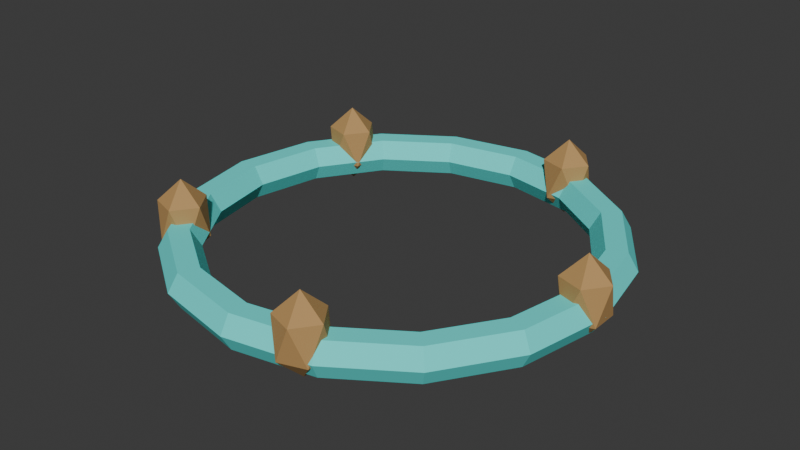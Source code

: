 # Source: SH10_LightningRing.blend  (saved by Blender 5.2.44; exported with 4.5.12 LTS)
import bpy
from mathutils import Matrix  # noqa: F401  (used for matrix-valued properties, if any)

bpy.ops.wm.read_factory_settings(use_empty=True)
scene = bpy.context.scene
scene.name = 'Scene'

# ---- collections
col_collection = bpy.data.collections.new('Collection'); scene.collection.children.link(col_collection)

# ---- materials (node trees are filled in below, after node groups)
mat_sh10_lightningring_soul = bpy.data.materials.new('SH10_LightningRing_Soul')
mat_sh10_lightningring_soul.diffuse_color = (0.1, 0.85, 0.8, 1.0)
mat_sh10_lightningring_bronze = bpy.data.materials.new('SH10_LightningRing_Bronze')
mat_sh10_lightningring_bronze.diffuse_color = (0.48, 0.28, 0.1, 1.0)

# ---- material node trees
mat_sh10_lightningring_soul.use_nodes = True; mat_sh10_lightningring_soul.node_tree.nodes.clear()
_N = mat_sh10_lightningring_soul.node_tree.nodes; _L = mat_sh10_lightningring_soul.node_tree.links
n0 = _N.new('ShaderNodeBsdfPrincipled'); n0.name = 'Principled BSDF'; n0.location = (-200, 100)
n0.inputs[0].default_value = (0.1, 0.85, 0.8, 1.0)
n0.inputs[2].default_value = 0.8
n0.inputs[10].default_value = 0.005
n1 = _N.new('ShaderNodeOutputMaterial'); n1.name = 'Material Output'; n1.location = (200, 100)
_L.new(n0.outputs[0], n1.inputs[0])
n1.is_active_output = True
mat_sh10_lightningring_bronze.use_nodes = True; mat_sh10_lightningring_bronze.node_tree.nodes.clear()
_N = mat_sh10_lightningring_bronze.node_tree.nodes; _L = mat_sh10_lightningring_bronze.node_tree.links
n0 = _N.new('ShaderNodeBsdfPrincipled'); n0.name = 'Principled BSDF'; n0.location = (-200, 100)
n0.inputs[0].default_value = (0.48, 0.28, 0.1, 1.0)
n0.inputs[2].default_value = 0.8
n0.inputs[10].default_value = 0.005
n1 = _N.new('ShaderNodeOutputMaterial'); n1.name = 'Material Output'; n1.location = (200, 100)
_L.new(n0.outputs[0], n1.inputs[0])
n1.is_active_output = True

# ---- world
world_world = bpy.data.worlds.new('World'); scene.world = world_world
world_world.use_nodes = True; world_world.node_tree.nodes.clear()
_N = world_world.node_tree.nodes; _L = world_world.node_tree.links
n0 = _N.new('ShaderNodeOutputWorld'); n0.name = 'World Output'; n0.location = (200, 100)
n1 = _N.new('ShaderNodeBackground'); n1.name = 'Background'; n1.location = (-200, 100)
n1.inputs[0].default_value = (0.05088, 0.05088, 0.05088, 1.0)
_L.new(n1.outputs[0], n0.inputs[0])
n0.is_active_output = True
world_world.color = (0.05088, 0.05088, 0.05088)
world_world.sun_shadow_jitter_overblur = 0.0

# ---- meshes
me_torus_013 = bpy.data.meshes.new('Torus.013')
me_torus_013.from_pydata([(0.66, 0.0, 0.12), (0.63, 0.0, 0.172), (0.57, 0.0, 0.172), (0.54, 0.0, 0.12), (0.57, 0.0, 0.06804), (0.63, 0.0, 0.06804), (0.6098, 0.2526, 0.12), (0.582, 0.2411, 0.172), (0.5266, 0.2181, 0.172), (0.4989, 0.2066, 0.12), (0.5266, 0.2181, 0.06804), (0.582, 0.2411, 0.06804), (0.4667, 0.4667, 0.12), (0.4455, 0.4455, 0.172), (0.4031, 0.4031, 0.172), (0.3818, 0.3818, 0.12), (0.4031, 0.4031, 0.06804), (0.4455, 0.4455, 0.06804), (0.2526, 0.6098, 0.12), (0.2411, 0.582, 0.172), (0.2181, 0.5266, 0.172), (0.2066, 0.4989, 0.12), (0.2181, 0.5266, 0.06804), (0.2411, 0.582, 0.06804), (4.983e-08, 0.66, 0.12), (4.756e-08, 0.63, 0.172), (4.303e-08, 0.57, 0.172), (4.077e-08, 0.54, 0.12), (4.303e-08, 0.57, 0.06804), (4.756e-08, 0.63, 0.06804), (-0.2526, 0.6098, 0.12), (-0.2411, 0.582, 0.172), (-0.2181, 0.5266, 0.172), (-0.2066, 0.4989, 0.12), (-0.2181, 0.5266, 0.06804), (-0.2411, 0.582, 0.06804), (-0.4667, 0.4667, 0.12), (-0.4455, 0.4455, 0.172), (-0.4031, 0.4031, 0.172), (-0.3818, 0.3818, 0.12), (-0.4031, 0.4031, 0.06804), (-0.4455, 0.4455, 0.06804), (-0.6098, 0.2526, 0.12), (-0.582, 0.2411, 0.172), (-0.5266, 0.2181, 0.172), (-0.4989, 0.2066, 0.12), (-0.5266, 0.2181, 0.06804), (-0.582, 0.2411, 0.06804), (-0.66, 5.77e-08, 0.12), (-0.63, 5.508e-08, 0.172), (-0.57, 4.983e-08, 0.172), (-0.54, 4.721e-08, 0.12), (-0.57, 4.983e-08, 0.06804), (-0.63, 5.508e-08, 0.06804), (-0.6098, -0.2526, 0.12), (-0.582, -0.2411, 0.172), (-0.5266, -0.2181, 0.172), (-0.4989, -0.2066, 0.12), (-0.5266, -0.2181, 0.06804), (-0.582, -0.2411, 0.06804), (-0.4667, -0.4667, 0.12), (-0.4455, -0.4455, 0.172), (-0.4031, -0.4031, 0.172), (-0.3818, -0.3818, 0.12), (-0.4031, -0.4031, 0.06804), (-0.4455, -0.4455, 0.06804), (-0.2526, -0.6098, 0.12), (-0.2411, -0.582, 0.172), (-0.2181, -0.5266, 0.172), (-0.2066, -0.4989, 0.12), (-0.2181, -0.5266, 0.06804), (-0.2411, -0.582, 0.06804), (4.983e-08, -0.66, 0.12), (4.756e-08, -0.63, 0.172), (4.303e-08, -0.57, 0.172), (4.077e-08, -0.54, 0.12), (4.303e-08, -0.57, 0.06804), (4.756e-08, -0.63, 0.06804), (0.2526, -0.6098, 0.12), (0.2411, -0.582, 0.172), (0.2181, -0.5266, 0.172), (0.2066, -0.4989, 0.12), (0.2181, -0.5266, 0.06804), (0.2411, -0.582, 0.06804), (0.4667, -0.4667, 0.12), (0.4455, -0.4455, 0.172), (0.4031, -0.4031, 0.172), (0.3818, -0.3818, 0.12), (0.4031, -0.4031, 0.06804), (0.4455, -0.4455, 0.06804), (0.6098, -0.2526, 0.12), (0.582, -0.2411, 0.172), (0.5266, -0.2181, 0.172), (0.4989, -0.2066, 0.12), (0.5266, -0.2181, 0.06804), (0.582, -0.2411, 0.06804), (0.6, 0.0, 0.04), (0.6579, -0.04206, 0.1063), (0.5779, -0.06805, 0.1063), (0.5284, 0.0, 0.1063), (0.5779, 0.06805, 0.1063), (0.6579, 0.04206, 0.1063), (0.6221, -0.06805, 0.2137), (0.5421, -0.04206, 0.2137), (0.5421, 0.04206, 0.2137), (0.6221, 0.06805, 0.2137), (0.6716, 0.0, 0.2137), (0.6, 0.0, 0.28), (0.1854, 0.5706, 0.04), (0.2433, 0.5286, 0.1063), (0.1633, 0.5026, 0.1063), (0.1139, 0.5706, 0.1063), (0.1633, 0.6387, 0.1063), (0.2433, 0.6127, 0.1063), (0.2075, 0.5026, 0.2137), (0.1275, 0.5286, 0.2137), (0.1275, 0.6127, 0.2137), (0.2075, 0.6387, 0.2137), (0.257, 0.5706, 0.2137), (0.1854, 0.5706, 0.28), (-0.4854, 0.3527, 0.04), (-0.4275, 0.3106, 0.1063), (-0.5075, 0.2846, 0.1063), (-0.557, 0.3527, 0.1063), (-0.5075, 0.4207, 0.1063), (-0.4275, 0.3947, 0.1063), (-0.4633, 0.2846, 0.2137), (-0.5433, 0.3106, 0.2137), (-0.5433, 0.3947, 0.2137), (-0.4633, 0.4207, 0.2137), (-0.4139, 0.3527, 0.2137), (-0.4854, 0.3527, 0.28), (-0.4854, -0.3527, 0.04), (-0.4275, -0.3947, 0.1063), (-0.5075, -0.4207, 0.1063), (-0.557, -0.3527, 0.1063), (-0.5075, -0.2846, 0.1063), (-0.4275, -0.3106, 0.1063), (-0.4633, -0.4207, 0.2137), (-0.5433, -0.3947, 0.2137), (-0.5433, -0.3106, 0.2137), (-0.4633, -0.2846, 0.2137), (-0.4139, -0.3527, 0.2137), (-0.4854, -0.3527, 0.28), (0.1854, -0.5706, 0.04), (0.2433, -0.6127, 0.1063), (0.1633, -0.6387, 0.1063), (0.1139, -0.5706, 0.1063), (0.1633, -0.5026, 0.1063), (0.2433, -0.5286, 0.1063), (0.2075, -0.6387, 0.2137), (0.1275, -0.6127, 0.2137), (0.1275, -0.5286, 0.2137), (0.2075, -0.5026, 0.2137), (0.257, -0.5706, 0.2137), (0.1854, -0.5706, 0.28)], [], [(0, 6, 7, 1), (1, 7, 8, 2), (2, 8, 9, 3), (3, 9, 10, 4), (4, 10, 11, 5), (5, 11, 6, 0), (6, 12, 13, 7), (7, 13, 14, 8), (8, 14, 15, 9), (9, 15, 16, 10), (10, 16, 17, 11), (11, 17, 12, 6), (12, 18, 19, 13), (13, 19, 20, 14), (14, 20, 21, 15), (15, 21, 22, 16), (16, 22, 23, 17), (17, 23, 18, 12), (18, 24, 25, 19), (19, 25, 26, 20), (20, 26, 27, 21), (21, 27, 28, 22), (22, 28, 29, 23), (23, 29, 24, 18), (24, 30, 31, 25), (25, 31, 32, 26), (26, 32, 33, 27), (27, 33, 34, 28), (28, 34, 35, 29), (29, 35, 30, 24), (30, 36, 37, 31), (31, 37, 38, 32), (32, 38, 39, 33), (33, 39, 40, 34), (34, 40, 41, 35), (35, 41, 36, 30), (36, 42, 43, 37), (37, 43, 44, 38), (38, 44, 45, 39), (39, 45, 46, 40), (40, 46, 47, 41), (41, 47, 42, 36), (42, 48, 49, 43), (43, 49, 50, 44), (44, 50, 51, 45), (45, 51, 52, 46), (46, 52, 53, 47), (47, 53, 48, 42), (48, 54, 55, 49), (49, 55, 56, 50), (50, 56, 57, 51), (51, 57, 58, 52), (52, 58, 59, 53), (53, 59, 54, 48), (54, 60, 61, 55), (55, 61, 62, 56), (56, 62, 63, 57), (57, 63, 64, 58), (58, 64, 65, 59), (59, 65, 60, 54), (60, 66, 67, 61), (61, 67, 68, 62), (62, 68, 69, 63), (63, 69, 70, 64), (64, 70, 71, 65), (65, 71, 66, 60), (66, 72, 73, 67), (67, 73, 74, 68), (68, 74, 75, 69), (69, 75, 76, 70), (70, 76, 77, 71), (71, 77, 72, 66), (72, 78, 79, 73), (73, 79, 80, 74), (74, 80, 81, 75), (75, 81, 82, 76), (76, 82, 83, 77), (77, 83, 78, 72), (78, 84, 85, 79), (79, 85, 86, 80), (80, 86, 87, 81), (81, 87, 88, 82), (82, 88, 89, 83), (83, 89, 84, 78), (84, 90, 91, 85), (85, 91, 92, 86), (86, 92, 93, 87), (87, 93, 94, 88), (88, 94, 95, 89), (89, 95, 90, 84), (90, 0, 1, 91), (91, 1, 2, 92), (92, 2, 3, 93), (93, 3, 4, 94), (94, 4, 5, 95), (95, 5, 0, 90), (96, 97, 98), (97, 96, 101), (96, 98, 99), (96, 99, 100), (96, 100, 101), (97, 101, 106), (98, 97, 102), (99, 98, 103), (100, 99, 104), (101, 100, 105), (97, 106, 102), (98, 102, 103), (99, 103, 104), (100, 104, 105), (101, 105, 106), (102, 106, 107), (103, 102, 107), (104, 103, 107), (105, 104, 107), (106, 105, 107), (108, 109, 110), (109, 108, 113), (108, 110, 111), (108, 111, 112), (108, 112, 113), (109, 113, 118), (110, 109, 114), (111, 110, 115), (112, 111, 116), (113, 112, 117), (109, 118, 114), (110, 114, 115), (111, 115, 116), (112, 116, 117), (113, 117, 118), (114, 118, 119), (115, 114, 119), (116, 115, 119), (117, 116, 119), (118, 117, 119), (120, 121, 122), (121, 120, 125), (120, 122, 123), (120, 123, 124), (120, 124, 125), (121, 125, 130), (122, 121, 126), (123, 122, 127), (124, 123, 128), (125, 124, 129), (121, 130, 126), (122, 126, 127), (123, 127, 128), (124, 128, 129), (125, 129, 130), (126, 130, 131), (127, 126, 131), (128, 127, 131), (129, 128, 131), (130, 129, 131), (132, 133, 134), (133, 132, 137), (132, 134, 135), (132, 135, 136), (132, 136, 137), (133, 137, 142), (134, 133, 138), (135, 134, 139), (136, 135, 140), (137, 136, 141), (133, 142, 138), (134, 138, 139), (135, 139, 140), (136, 140, 141), (137, 141, 142), (138, 142, 143), (139, 138, 143), (140, 139, 143), (141, 140, 143), (142, 141, 143), (144, 145, 146), (145, 144, 149), (144, 146, 147), (144, 147, 148), (144, 148, 149), (145, 149, 154), (146, 145, 150), (147, 146, 151), (148, 147, 152), (149, 148, 153), (145, 154, 150), (146, 150, 151), (147, 151, 152), (148, 152, 153), (149, 153, 154), (150, 154, 155), (151, 150, 155), (152, 151, 155), (153, 152, 155), (154, 153, 155)])
me_torus_013.polygons.foreach_set('material_index', [0, 0, 0, 0, 0, 0, 0, 0, 0, 0, 0, 0, 0, 0, 0, 0, 0, 0, 0, 0, 0, 0, 0, 0, 0, 0, 0, 0, 0, 0, 0, 0, 0, 0, 0, 0, 0, 0, 0, 0, 0, 0, 0, 0, 0, 0, 0, 0, 0, 0, 0, 0, 0, 0, 0, 0, 0, 0, 0, 0, 0, 0, 0, 0, 0, 0, 0, 0, 0, 0, 0, 0, 0, 0, 0, 0, 0, 0, 0, 0, 0, 0, 0, 0, 0, 0, 0, 0, 0, 0, 0, 0, 0, 0, 0, 0, 1, 1, 1, 1, 1, 1, 1, 1, 1, 1, 1, 1, 1, 1, 1, 1, 1, 1, 1, 1, 1, 1, 1, 1, 1, 1, 1, 1, 1, 1, 1, 1, 1, 1, 1, 1, 1, 1, 1, 1, 1, 1, 1, 1, 1, 1, 1, 1, 1, 1, 1, 1, 1, 1, 1, 1, 1, 1, 1, 1, 1, 1, 1, 1, 1, 1, 1, 1, 1, 1, 1, 1, 1, 1, 1, 1, 1, 1, 1, 1, 1, 1, 1, 1, 1, 1, 1, 1, 1, 1, 1, 1, 1, 1, 1, 1, 1, 1, 1, 1])
_uv = me_torus_013.uv_layers.new(name='UVMap')
_uv.uv.foreach_set('vector', [0.8765, 0.143, 0.9046, 0.05535, 0.9286, 0.06427, 0.9018, 0.1479, 0.02633, 0.4181, 1.952e-08, 0.3213, 0.01647, 0.316, 0.0403, 0.4036, 0.0403, 0.4036, 0.01647, 0.316, 0.04157, 0.3136, 0.06414, 0.3965, 0.197, 0.8544, 0.2263, 0.9237, 0.2033, 0.9348, 0.1723, 0.8616, 0.6766, 0.4036, 0.7005, 0.316, 0.7169, 0.3213, 0.6906, 0.4181, 0.6906, 0.4181, 0.7169, 0.3213, 0.742, 0.3238, 0.7145, 0.4252, 0.9046, 0.05535, 0.9466, 6.241e-08, 0.9687, 0.01143, 0.9286, 0.06427, 1.952e-08, 0.3213, 1.681e-08, 0.216, 0.01647, 0.2207, 0.01647, 0.316, 0.01647, 0.316, 0.01647, 0.2207, 0.04157, 0.2233, 0.04157, 0.3136, 0.8525, 0.5342, 0.8079, 0.5832, 0.7846, 0.5742, 0.8317, 0.5225, 0.7005, 0.316, 0.7005, 0.2207, 0.7169, 0.216, 0.7169, 0.3213, 0.7169, 0.3213, 0.7169, 0.216, 0.742, 0.2134, 0.742, 0.3238, 0.1014, 0.5308, 0.1365, 0.6039, 0.1118, 0.611, 0.07828, 0.5412, 1.681e-08, 0.216, 0.02633, 0.1182, 0.0403, 0.1322, 0.01647, 0.2207, 0.01647, 0.2207, 0.0403, 0.1322, 0.06414, 0.1395, 0.04157, 0.2233, 0.8079, 0.5832, 0.7781, 0.6575, 0.7531, 0.6526, 0.7846, 0.5742, 0.7005, 0.2207, 0.6766, 0.1322, 0.6906, 0.1182, 0.7169, 0.216, 0.7169, 0.216, 0.6906, 0.1182, 0.7145, 0.111, 0.742, 0.2134, 0.1365, 0.6039, 0.1556, 0.7031, 0.13, 0.7057, 0.1118, 0.611, 0.02633, 0.1182, 0.07499, 0.04282, 0.08432, 0.06402, 0.0403, 0.1322, 0.0403, 0.1322, 0.08432, 0.06402, 0.1058, 0.07485, 0.06414, 0.1395, 0.7781, 0.6575, 0.7676, 0.7457, 0.742, 0.7458, 0.7531, 0.6526, 0.6766, 0.1322, 0.6326, 0.06402, 0.642, 0.04282, 0.6906, 0.1182, 0.6906, 0.1182, 0.642, 0.04282, 0.6635, 0.03198, 0.7145, 0.111, 0.1556, 0.7031, 0.1556, 0.8132, 0.13, 0.8108, 0.13, 0.7057, 0.07499, 0.04282, 0.1386, 0.001308, 0.1418, 0.02646, 0.08432, 0.06402, 0.8887, 0.5212, 0.925, 0.5791, 0.901, 0.5883, 0.8667, 0.5335, 0.7676, 0.7457, 0.7781, 0.8345, 0.7531, 0.8395, 0.742, 0.7458, 0.6326, 0.06402, 0.5751, 0.02646, 0.5784, 0.001308, 0.642, 0.04282, -9.086e-10, 0.9883, 0.0342, 0.9211, 0.05889, 0.9281, 0.02306, 0.9985, 0.1556, 0.8132, 0.1365, 0.9175, 0.1118, 0.9103, 0.13, 0.8108, 0.1386, 0.001308, 0.2074, -2.06e-08, 0.2041, 0.02527, 0.1418, 0.02646, 0.925, 0.5791, 0.9492, 0.6614, 0.924, 0.6663, 0.901, 0.5883, 0.7781, 0.8345, 0.8079, 0.9104, 0.7846, 0.9196, 0.7531, 0.8395, 0.5751, 0.02646, 0.5129, 0.02527, 0.5096, 4.221e-09, 0.5784, 0.001308, 0.0342, 0.9211, 0.05272, 0.828, 0.07828, 0.8306, 0.05889, 0.9281, 0.1365, 0.9175, 0.1014, 1.0, 0.07828, 0.9891, 0.1118, 0.9103, 0.2074, -2.06e-08, 0.2709, 0.03909, 0.2616, 0.06065, 0.2041, 0.02527, 0.9492, 0.6614, 0.9578, 0.7558, 0.9321, 0.7558, 0.924, 0.6663, 0.8079, 0.9104, 0.8525, 0.9616, 0.8317, 0.9737, 0.7846, 0.9196, 0.5129, 0.02527, 0.4553, 0.06065, 0.446, 0.03909, 0.5096, 4.221e-09, 0.05272, 0.828, 0.05272, 0.7232, 0.07828, 0.7208, 0.07828, 0.8306, 0.2925, 0.02856, 0.3434, 0.1056, 0.3196, 0.1126, 0.2709, 0.03909, 0.2709, 0.03909, 0.3196, 0.1126, 0.3056, 0.1272, 0.2616, 0.06065, 0.9578, 0.7558, 0.9492, 0.8479, 0.924, 0.843, 0.9321, 0.7558, 0.4769, 0.07118, 0.4352, 0.1342, 0.4113, 0.1272, 0.4553, 0.06065, 0.4553, 0.06065, 0.4113, 0.1272, 0.3974, 0.1126, 0.446, 0.03909, 0.05272, 0.7232, 0.0342, 0.6227, 0.05889, 0.6155, 0.07828, 0.7208, 0.3434, 0.1056, 0.371, 0.207, 0.3459, 0.2094, 0.3196, 0.1126, 0.3196, 0.1126, 0.3459, 0.2094, 0.3295, 0.2148, 0.3056, 0.1272, 0.9492, 0.8479, 0.925, 0.9236, 0.901, 0.9147, 0.924, 0.843, 0.4352, 0.1342, 0.4126, 0.2172, 0.3875, 0.2148, 0.4113, 0.1272, 0.4113, 0.1272, 0.3875, 0.2148, 0.371, 0.2094, 0.3974, 0.1126, 0.0342, 0.6227, 2.882e-08, 0.5418, 0.02306, 0.5308, 0.05889, 0.6155, 0.371, 0.207, 0.371, 0.3173, 0.3459, 0.3148, 0.3459, 0.2094, 0.3459, 0.2094, 0.3459, 0.3148, 0.3295, 0.3101, 0.3295, 0.2148, 0.925, 0.9236, 0.8887, 0.9714, 0.8667, 0.96, 0.901, 0.9147, 0.4126, 0.2172, 0.4126, 0.3075, 0.3875, 0.3101, 0.3875, 0.2148, 0.3875, 0.2148, 0.3875, 0.3101, 0.371, 0.3148, 0.371, 0.2094, 0.742, 0.5108, 0.7941, 0.4536, 0.8174, 0.4626, 0.7629, 0.5225, 0.371, 0.3173, 0.3434, 0.4198, 0.3196, 0.4126, 0.3459, 0.3148, 0.3459, 0.3148, 0.3196, 0.4126, 0.3056, 0.3985, 0.3295, 0.3101, 0.2731, 0.936, 0.2427, 0.8728, 0.2674, 0.8657, 0.2962, 0.9256, 0.4126, 0.3075, 0.4352, 0.3913, 0.4113, 0.3985, 0.3875, 0.3101, 0.3875, 0.3101, 0.4113, 0.3985, 0.3974, 0.4126, 0.371, 0.3148, 0.7941, 0.4536, 0.8289, 0.3669, 0.8539, 0.3718, 0.8174, 0.4626, 0.3434, 0.4198, 0.2925, 0.4988, 0.2709, 0.4879, 0.3196, 0.4126, 0.3196, 0.4126, 0.2709, 0.4879, 0.2616, 0.4668, 0.3056, 0.3985, 0.2427, 0.8728, 0.2263, 0.7872, 0.2519, 0.7846, 0.2674, 0.8657, 0.4352, 0.3913, 0.4769, 0.4559, 0.4553, 0.4668, 0.4113, 0.3985, 0.4113, 0.3985, 0.4553, 0.4668, 0.446, 0.4879, 0.3974, 0.4126, 0.8289, 0.3669, 0.8411, 0.2639, 0.8667, 0.2639, 0.8539, 0.3718, 0.9466, 0.5212, 0.9046, 0.4543, 0.9286, 0.4451, 0.9687, 0.509, 0.2709, 0.4879, 0.2074, 0.5295, 0.2041, 0.5043, 0.2616, 0.4668, 0.2263, 0.7872, 0.2263, 0.6921, 0.2519, 0.6945, 0.2519, 0.7846, 0.2263, 0.541, 0.197, 0.5986, 0.1723, 0.5916, 0.2033, 0.5308, 0.4553, 0.4668, 0.5129, 0.5043, 0.5096, 0.5295, 0.446, 0.4879, 0.8411, 0.2639, 0.8289, 0.1603, 0.8539, 0.1553, 0.8667, 0.2639, 0.9046, 0.4543, 0.8765, 0.3589, 0.9018, 0.354, 0.9286, 0.4451, 0.2074, 0.5295, 0.1386, 0.5308, 0.1418, 0.5055, 0.2041, 0.5043, 0.2263, 0.6921, 0.2427, 0.602, 0.2674, 0.6092, 0.2519, 0.6945, 0.197, 0.5986, 0.1811, 0.6784, 0.1556, 0.6758, 0.1723, 0.5916, 0.5129, 0.5043, 0.5751, 0.5055, 0.5784, 0.5308, 0.5096, 0.5295, 0.8289, 0.1603, 0.7941, 0.07188, 0.8174, 0.06268, 0.8539, 0.1553, 0.8765, 0.3589, 0.8667, 0.2496, 0.8923, 0.2497, 0.9018, 0.354, 0.1386, 0.5308, 0.07499, 0.4917, 0.08432, 0.4701, 0.1418, 0.5055, 0.2427, 0.602, 0.2731, 0.5308, 0.2962, 0.5417, 0.2674, 0.6092, 0.1811, 0.6784, 0.1811, 0.7682, 0.1556, 0.7706, 0.1556, 0.6758, 0.5751, 0.5055, 0.6326, 0.4701, 0.642, 0.4917, 0.5784, 0.5308, 0.7941, 0.07188, 0.742, 0.01205, 0.7629, 3.079e-08, 0.8174, 0.06268, 0.8667, 0.2496, 0.8765, 0.143, 0.9018, 0.1479, 0.8923, 0.2497, 0.07499, 0.4917, 0.02633, 0.4181, 0.0403, 0.4036, 0.08432, 0.4701, 0.08432, 0.4701, 0.0403, 0.4036, 0.06414, 0.3965, 0.1058, 0.4596, 0.1811, 0.7682, 0.197, 0.8544, 0.1723, 0.8616, 0.1556, 0.7706, 0.6326, 0.4701, 0.6766, 0.4036, 0.6906, 0.4181, 0.642, 0.4917, 0.642, 0.4917, 0.6906, 0.4181, 0.7145, 0.4252, 0.6635, 0.5022, 0.4305, 0.7438, 0.4305, 0.702, 0.4621, 0.7172, 0.3545, 0.6482, 0.3252, 0.6759, 0.3251, 0.6343, 0.4305, 0.7438, 0.4621, 0.7172, 0.4685, 0.7434, 0.5806, 0.7584, 0.5808, 0.7181, 0.6132, 0.733, 0.3252, 0.6759, 0.2962, 0.6482, 0.3251, 0.6343, 0.6334, 0.6765, 0.6008, 0.6808, 0.601, 0.6436, 0.4621, 0.7172, 0.4305, 0.702, 0.4685, 0.6759, 0.4019, 0.6033, 0.3659, 0.6033, 0.3835, 0.5723, 0.6132, 0.733, 0.5808, 0.7181, 0.6132, 0.6851, 0.3251, 0.6343, 0.2962, 0.6482, 0.3076, 0.6033, 0.6334, 0.6765, 0.601, 0.6436, 0.6334, 0.6286, 0.3659, 0.6033, 0.3545, 0.5585, 0.3835, 0.5723, 0.5808, 0.7181, 0.5806, 0.6808, 0.6132, 0.6851, 0.4208, 0.8177, 0.4208, 0.7702, 0.4539, 0.7843, 0.3251, 0.6343, 0.3076, 0.6033, 0.3436, 0.6033, 0.6334, 0.6286, 0.601, 0.6436, 0.6008, 0.6033, 0.3835, 0.5723, 0.3545, 0.5585, 0.3835, 0.5308, 0.4128, 0.5585, 0.3835, 0.5723, 0.3835, 0.5308, 0.4539, 0.7843, 0.4208, 0.7702, 0.452, 0.7438, 0.601, 0.6436, 0.5806, 0.6356, 0.6008, 0.6033, 0.6841, 0.5987, 0.6841, 0.5569, 0.7157, 0.5721, 0.5295, 0.6482, 0.5002, 0.6759, 0.5001, 0.6343, 0.6841, 0.5987, 0.7157, 0.5721, 0.7221, 0.5983, 0.6334, 0.761, 0.6337, 0.7208, 0.6661, 0.7357, 0.5002, 0.6759, 0.4711, 0.6482, 0.5001, 0.6343, 0.561, 0.6835, 0.5295, 0.6741, 0.5449, 0.6402, 0.7157, 0.5721, 0.6841, 0.5569, 0.7221, 0.5308, 0.4603, 0.6033, 0.4242, 0.6033, 0.4418, 0.5723, 0.6661, 0.7357, 0.6337, 0.7208, 0.6661, 0.6878, 0.5001, 0.6343, 0.4711, 0.6482, 0.4825, 0.6033, 0.561, 0.6835, 0.5449, 0.6402, 0.5806, 0.6397, 0.4242, 0.6033, 0.4128, 0.5585, 0.4418, 0.5723, 0.6337, 0.7208, 0.6334, 0.6835, 0.6661, 0.6878, 0.3545, 0.8177, 0.3545, 0.7702, 0.3877, 0.7843, 0.5001, 0.6343, 0.4825, 0.6033, 0.5186, 0.6033, 0.5806, 0.6397, 0.5449, 0.6402, 0.5611, 0.6033, 0.4418, 0.5723, 0.4128, 0.5585, 0.4418, 0.5308, 0.4711, 0.5585, 0.4418, 0.5723, 0.4418, 0.5308, 0.3877, 0.7843, 0.3545, 0.7702, 0.3857, 0.7438, 0.5449, 0.6402, 0.5295, 0.6246, 0.5611, 0.6033, 0.6461, 0.5987, 0.6461, 0.5569, 0.6777, 0.5721, 0.4711, 0.6482, 0.4418, 0.6759, 0.4418, 0.6343, 0.6461, 0.5987, 0.6777, 0.5721, 0.6841, 0.5983, 0.6846, 0.761, 0.6848, 0.7208, 0.7172, 0.7357, 0.4418, 0.6759, 0.4128, 0.6482, 0.4418, 0.6343, 0.7161, 0.6835, 0.6846, 0.6741, 0.7, 0.6402, 0.6777, 0.5721, 0.6461, 0.5569, 0.6841, 0.5308, 0.5186, 0.6033, 0.4825, 0.6033, 0.5001, 0.5723, 0.7172, 0.7357, 0.6848, 0.7208, 0.7172, 0.6878, 0.4418, 0.6343, 0.4128, 0.6482, 0.4242, 0.6033, 0.7161, 0.6835, 0.7, 0.6402, 0.7357, 0.6397, 0.4825, 0.6033, 0.4711, 0.5585, 0.5001, 0.5723, 0.6848, 0.7208, 0.6846, 0.6835, 0.7172, 0.6878, 0.4685, 0.8273, 0.4685, 0.7798, 0.5016, 0.7939, 0.4418, 0.6343, 0.4242, 0.6033, 0.4603, 0.6033, 0.7357, 0.6397, 0.7, 0.6402, 0.7161, 0.6033, 0.5001, 0.5723, 0.4711, 0.5585, 0.5002, 0.5308, 0.5295, 0.5585, 0.5001, 0.5723, 0.5002, 0.5308, 0.5016, 0.7939, 0.4685, 0.7798, 0.4997, 0.7534, 0.7, 0.6402, 0.6846, 0.6246, 0.7161, 0.6033, 0.3925, 0.7438, 0.3925, 0.702, 0.4241, 0.7172, 0.6461, 0.5756, 0.6168, 0.6033, 0.6167, 0.5618, 0.3925, 0.7438, 0.4241, 0.7172, 0.4305, 0.7434, 0.5295, 0.761, 0.5297, 0.7208, 0.5621, 0.7357, 0.6168, 0.6033, 0.5878, 0.5756, 0.6167, 0.5618, 0.3278, 0.756, 0.2962, 0.7467, 0.3116, 0.7127, 0.4241, 0.7172, 0.3925, 0.702, 0.4305, 0.6759, 0.5769, 0.6033, 0.5408, 0.6033, 0.5584, 0.5723, 0.5621, 0.7357, 0.5297, 0.7208, 0.5621, 0.6878, 0.6167, 0.5618, 0.5878, 0.5756, 0.5992, 0.5308, 0.3278, 0.756, 0.3116, 0.7127, 0.3473, 0.7123, 0.5408, 0.6033, 0.5295, 0.5585, 0.5584, 0.5723, 0.5297, 0.7208, 0.5295, 0.6835, 0.5621, 0.6878, 0.2962, 0.83, 0.2962, 0.7825, 0.3293, 0.7966, 0.6167, 0.5618, 0.5992, 0.5308, 0.6352, 0.5308, 0.3473, 0.7123, 0.3116, 0.7127, 0.3278, 0.6759, 0.5584, 0.5723, 0.5295, 0.5585, 0.5585, 0.5308, 0.5878, 0.5585, 0.5584, 0.5723, 0.5585, 0.5308, 0.3293, 0.7966, 0.2962, 0.7825, 0.3274, 0.756, 0.3116, 0.7127, 0.2962, 0.6971, 0.3278, 0.6759, 0.3545, 0.7438, 0.3545, 0.702, 0.3861, 0.7172, 0.4128, 0.6482, 0.3835, 0.6759, 0.3835, 0.6343, 0.3545, 0.7438, 0.3861, 0.7172, 0.3925, 0.7434, 0.4685, 0.7534, 0.4687, 0.7131, 0.5011, 0.7281, 0.3835, 0.6759, 0.3545, 0.6482, 0.3835, 0.6343, 0.665, 0.6835, 0.6334, 0.6741, 0.6489, 0.6402, 0.3861, 0.7172, 0.3545, 0.702, 0.3925, 0.6759, 0.3436, 0.6033, 0.3076, 0.6033, 0.3251, 0.5723, 0.5011, 0.7281, 0.4687, 0.7131, 0.5011, 0.6802, 0.3835, 0.6343, 0.3545, 0.6482, 0.3659, 0.6033, 0.665, 0.6835, 0.6489, 0.6402, 0.6846, 0.6397, 0.3076, 0.6033, 0.2962, 0.5585, 0.3251, 0.5723, 0.4687, 0.7131, 0.4685, 0.6759, 0.5011, 0.6802, 0.3877, 0.8177, 0.3877, 0.7702, 0.4208, 0.7843, 0.3835, 0.6343, 0.3659, 0.6033, 0.4019, 0.6033, 0.6846, 0.6397, 0.6489, 0.6402, 0.665, 0.6033, 0.3251, 0.5723, 0.2962, 0.5585, 0.3252, 0.5308, 0.3545, 0.5585, 0.3251, 0.5723, 0.3252, 0.5308, 0.4208, 0.7843, 0.3877, 0.7702, 0.4189, 0.7438, 0.6489, 0.6402, 0.6334, 0.6246, 0.665, 0.6033])
me_torus_013.materials.append(mat_sh10_lightningring_soul)
me_torus_013.materials.append(mat_sh10_lightningring_bronze)
me_torus_013.update()

# ---- objects
ob_sh10_lightningring = bpy.data.objects.new('SH10_LightningRing', me_torus_013)

# ---- transforms, parenting, visibility, modifiers, constraints
ob_sh10_lightningring.location = (0.0, 0.0, 0.0)

# ---- collection membership
col_collection.objects.link(ob_sh10_lightningring)

# ---- scene / render settings (as saved in the file)
scene.frame_start = 1; scene.frame_end = 25; scene.frame_set(1)
scene.render.engine = 'BLENDER_EEVEE_NEXT'
scene.render.bake_bias = 0.0
scene.render.bake_samples = 0
scene.render.compositor_device = 'GPU'
scene.eevee.use_volume_custom_range = False
scene.eevee.fast_gi_thickness_near = 0.1
scene.eevee.fast_gi_thickness_far = 0.0
scene.eevee.ray_tracing_options.screen_trace_thickness = 0.1
bpy.context.view_layer.update()

# ---- added for rendering (the .blend has no active camera and no usable light): camera, sun
cam_auto = bpy.data.cameras.new('AutoCamera')
cam_auto.lens = 50.0
cam_auto.sensor_width = 36.0
cam_auto.clip_end = 1000.0
ob_auto_camera = bpy.data.objects.new('AutoCamera', cam_auto)
scene.collection.objects.link(ob_auto_camera)
ob_auto_camera.location = (1.75468, -2.09868, 1.55912)
ob_auto_camera.rotation_euler = (1.09748, -7.21219e-08, 0.694738)
scene.camera = ob_auto_camera
light_auto_sun = bpy.data.lights.new('AutoSun', 'SUN')
light_auto_sun.energy = 3.0
light_auto_sun.angle = 0.0523599
ob_auto_sun = bpy.data.objects.new('AutoSun', light_auto_sun)
scene.collection.objects.link(ob_auto_sun)
ob_auto_sun.rotation_euler = (0.872665, 0.174533, 0.523599)
bpy.context.view_layer.update()
